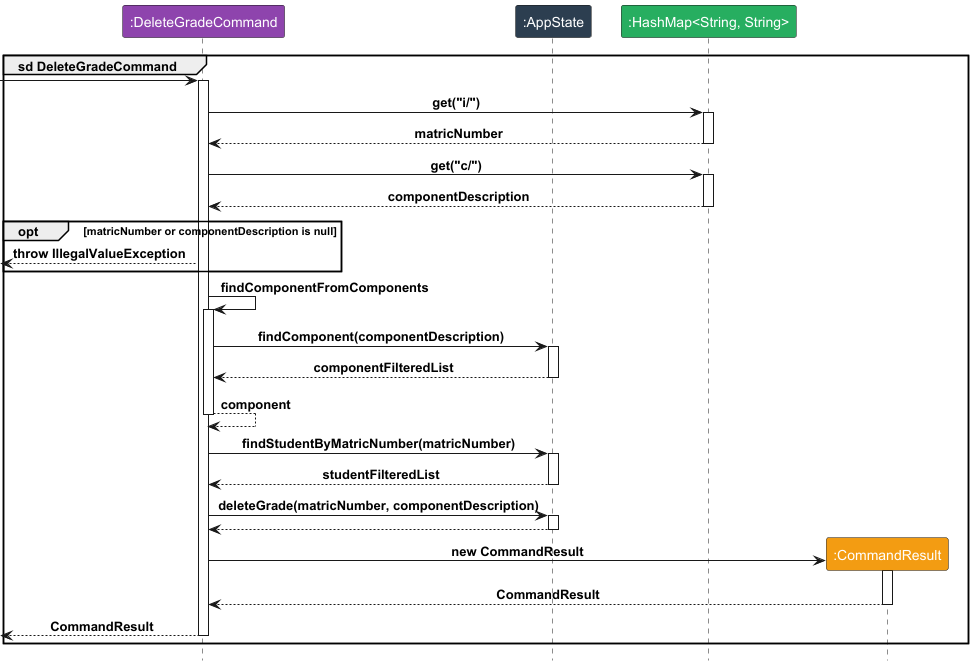

The diagram above was rendered by PlantUML. Its source (embedded in the PNG):
@startuml
!include Style.puml
group sd DeleteGradeCommand
participant ":DeleteGradeCommand" as C LOGIC_COLOR_3
participant ":AppState" as A LOGIC_COLOR_2
participant ":HashMap<String, String>" as H LOGIC_COLOR_7
participant ":CommandResult" as R LOGIC_COLOR_8

[->C
activate C
C -> H : get("i/")
activate H
C <-- H : matricNumber
deactivate H

C -> H : get("c/")
activate H
C <-- H : componentDescription
deactivate H

opt matricNumber or componentDescription is null
    [<--C : throw IllegalValueException
end

C -> C : findComponentFromComponents
activate C
C -> A : findComponent(componentDescription)
activate A
C <-- A : componentFilteredList
deactivate A
C --> C : component
deactivate C


C -> A : findStudentByMatricNumber(matricNumber)
activate A
C <-- A : studentFilteredList
deactivate A

C -> A : deleteGrade(matricNumber, componentDescription)
activate A
C <-- A
deactivate A

create R
C -> R : new CommandResult
activate R
C <-- R : CommandResult
deactivate R

[<-- C : CommandResult
deactivate C

end


@enduml